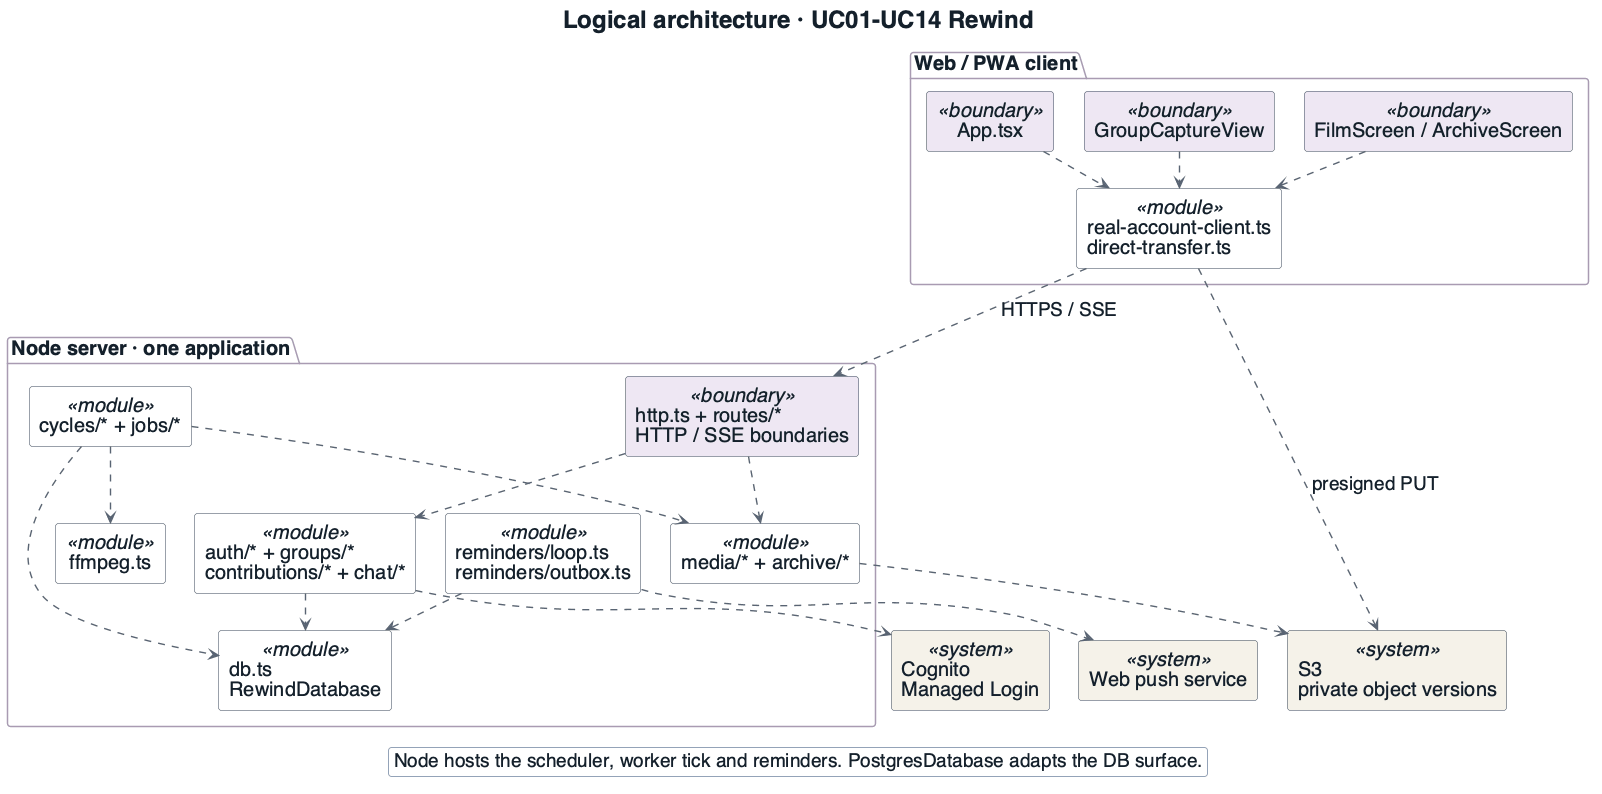

The diagram above was rendered by PlantUML. Its source (embedded in the PNG):
@startuml
!include _style.iuml
skinparam Padding 0
title Logical architecture · UC01-UC14 Rewind
skinparam componentStyle rectangle
top to bottom direction
package "Web / PWA client" {
  component "App.tsx" as App <<boundary>> $SAD
  component "GroupCaptureView" as Capture <<boundary>> $SAD
  component "FilmScreen / ArchiveScreen" as View <<boundary>> $SAD
  component "real-account-client.ts\ndirect-transfer.ts" as Client <<module>>
  App -[hidden]right- Capture
  Capture -[hidden]right- View
  App ..> Client
  Capture ..> Client
  View ..> Client
}
package "Node server · one application" {
  component "http.ts + routes/*\nHTTP / SSE boundaries" as Routes <<boundary>> $SAD
  component "auth/* + groups/*\ncontributions/* + chat/*" as Domain <<module>>
  component "cycles/* + jobs/*" as Cycle <<module>>
  component "reminders/loop.ts\nreminders/outbox.ts" as Rem <<module>>
  component "media/* + archive/*" as Media <<module>>
  component "db.ts\nRewindDatabase" as DB <<module>>
  component "ffmpeg.ts" as FF <<module>>
  Routes ..> Domain
  Routes ..> Media
  Domain ..> DB
  Cycle ..> DB
  Cycle ..> Media
  Cycle ..> FF
  Rem ..> DB
}
component "Cognito\nManaged Login" as Cognito <<system>> $CREAM
component "S3\nprivate object versions" as S3 <<system>> $CREAM
component "Web push service" as Push <<system>> $CREAM
Client ..> Routes : HTTPS / SSE
Client ..> S3 : presigned PUT
Domain ..> Cognito
Media ..> S3
Rem ..> Push
legend bottom
Node hosts the scheduler, worker tick and reminders. PostgresDatabase adapts the DB surface.
endlegend
@enduml